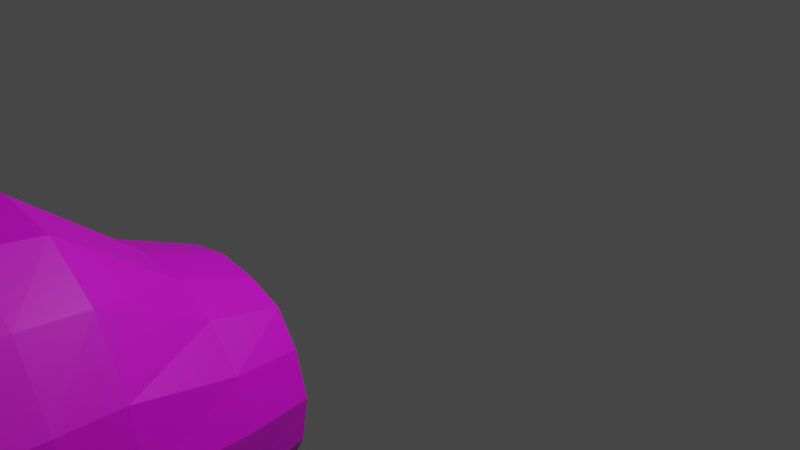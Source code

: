 # Source: wholeflightdeck.blend  (saved by Blender 2.93.21; exported with 4.5.12 LTS)
import bpy
from mathutils import Matrix  # noqa: F401  (used for matrix-valued properties, if any)

bpy.ops.wm.read_factory_settings(use_empty=True)
scene = bpy.context.scene
scene.name = 'Scene'

# ---- collections
col_collection = bpy.data.collections.new('Collection'); scene.collection.children.link(col_collection)

# ---- images (referenced by path relative to the original .blend; pixels are not part of the script)
import os
ASSET_DIR = os.environ.get("B2B_ASSET_DIR", "")  # directory of the original .blend (textures are referenced by path, not embedded)
HERE = os.path.dirname(os.path.abspath(__file__))  # packed textures are extracted next to this script under _unpacked/

def load_image(name, relpath, width, height, colorspace="sRGB"):
    """Load a texture the original file referenced (path relative to the .blend, or extracted next to this script)."""
    p = next((c for c in (os.path.join(HERE, relpath), os.path.join(ASSET_DIR, relpath)) if relpath and os.path.exists(c)), "")
    if p:
        img = bpy.data.images.load(p, check_existing=True)
        img.name = name
    else:  # same state as the original file: an image datablock whose file is absent (Cycles renders it pink)
        img = bpy.data.images.new(name, width, height)
        img.source = "FILE"
        img.filepath = "//" + (relpath or name)
    img.colorspace_settings.name = colorspace
    return img
img_panel_png = load_image('Panel.png', 'Panel.png', 1024, 1024, 'sRGB')

# ---- materials (node trees are filled in below, after node groups)
mat_panel = bpy.data.materials.new('panel')
mat_panel.use_transparent_shadow = False

# ---- material node trees
mat_panel.use_nodes = True; mat_panel.node_tree.nodes.clear()
_N = mat_panel.node_tree.nodes; _L = mat_panel.node_tree.links
n0 = _N.new('ShaderNodeBsdfPrincipled'); n0.name = 'Principled BSDF'; n0.location = (10, 300)
n0.distribution = 'GGX'
n0.subsurface_method = 'BURLEY'
n0.inputs[3].default_value = 1.45
n0.inputs[27].default_value = (0.0, 0.0, 0.0, 1.0)
n0.inputs[28].default_value = 1.0
n1 = _N.new('ShaderNodeOutputMaterial'); n1.name = 'Material Output'; n1.location = (300, 300)
n2 = _N.new('ShaderNodeTexImage'); n2.name = 'Image Texture'; n2.location = (0, 0)
n2.image = img_panel_png
_L.new(n0.outputs[0], n1.inputs[0])
_L.new(n2.outputs[0], n0.inputs[0])
n1.is_active_output = True

# ---- world
world_world = bpy.data.worlds.new('World'); scene.world = world_world
world_world.use_nodes = True; world_world.node_tree.nodes.clear()
_N = world_world.node_tree.nodes; _L = world_world.node_tree.links
n0 = _N.new('ShaderNodeOutputWorld'); n0.name = 'World Output'; n0.location = (300, 300)
n1 = _N.new('ShaderNodeBackground'); n1.name = 'Background'; n1.location = (10, 300)
n1.inputs[0].default_value = (0.05088, 0.05088, 0.05088, 1.0)
_L.new(n1.outputs[0], n0.inputs[0])
n0.is_active_output = True
world_world.color = (0.05088, 0.05088, 0.05088)
world_world.use_sun_shadow = False
world_world.sun_shadow_jitter_overblur = 0.0

# ---- cameras
cam_camera = bpy.data.cameras.new('Camera')
cam_camera.clip_end = 100.0
cam_camera.ortho_scale = 7.314

# ---- lights
light_light = bpy.data.lights.new('Light', 'POINT')
light_light.transmission_factor = 0.0
light_light.energy = 1000.0
light_light.shadow_soft_size = 0.1
light_light.shadow_maximum_resolution = 0.006
light_light.use_absolute_resolution = True

# ---- meshes
me_obj0mesh = bpy.data.meshes.new('OBJ0Mesh')
me_obj0mesh.from_pydata([(-0.683, -5.793, 1.655), (0.0, -5.793, 1.757), (-1.262, -5.793, 1.246), (-1.652, -5.793, 0.592), (-1.785, -5.793, -0.086), (-1.639, -5.793, -0.829), (-1.262, -5.793, -1.419), (-0.687, -5.793, -1.834), (0.0, -5.793, -1.971), (0.687, -5.793, -1.834), (1.262, -5.793, -1.419), (1.639, -5.793, -0.829), (1.785, -5.793, -0.086), (1.652, -5.793, 0.592), (1.262, -5.793, 1.246), (0.683, -5.793, 1.655), (-0.658, -4.571, 1.534), (0.0, -4.571, 1.632), (-1.224, -4.571, 1.152), (-1.586, -4.571, 0.513), (-1.711, -4.571, -0.138), (-1.573, -4.571, -0.875), (-1.205, -4.571, -1.441), (-0.705, -4.571, -1.848), (0.0, -4.571, -1.959), (0.705, -4.571, -1.848), (1.205, -4.571, -1.441), (1.573, -4.571, -0.875), (1.711, -4.571, -0.138), (1.586, -4.571, 0.513), (1.224, -4.571, 1.152), (0.658, -4.571, 1.534), (-0.638, -3.962, 1.435), (0.0, -3.962, 1.527), (-1.165, -3.962, 1.06), (-1.489, -3.96, 0.428), (-1.613, -3.962, -0.211), (-1.501, -3.962, -0.902), (-1.136, -3.962, -1.471), (-0.615, -3.962, -1.848), (0.0, -3.96, -1.959), (0.615, -3.962, -1.848), (1.136, -3.962, -1.471), (1.501, -3.962, -0.902), (1.613, -3.962, -0.211), (1.489, -3.96, 0.428), (1.165, -3.962, 1.06), (0.638, -3.962, 1.435), (-0.48, -2.897, 0.606), (0.0, -2.897, 0.671), (-0.921, -2.897, 0.415), (-1.231, -2.897, 0.04201), (-1.361, -2.897, -0.438), (-1.224, -2.897, -1.033), (-0.935, -2.897, -1.481), (-0.497, -2.897, -1.778), (0.0, -2.897, -1.869), (0.497, -2.897, -1.778), (1.457, -3.963, 0.3975), (0.935, -2.897, -1.481), (1.224, -2.897, -1.033), (1.361, -2.897, -0.438), (1.231, -2.897, 0.04201), (0.921, -2.897, 0.415), (0.48, -2.897, 0.606), (-1.113, -3.963, 0.9913), (-0.415, -2.134, 0.309), (0.0, -2.134, 0.375), (-0.6024, -3.963, 1.363), (0.6024, -3.963, 1.363), (-0.783, -2.134, 0.165), (-1.0, -2.134, -0.157), (-1.123, -2.134, -0.592), (-1.039, -2.134, -1.066), (-0.829, -2.134, -1.441), (0.6059, -3.963, -1.805), (-0.438, -2.134, -1.688), (1.113, -3.963, 0.9913), (0.0, -2.134, -1.764), (1.574, -3.963, -0.2181), (0.438, -2.134, -1.688), (1.446, -3.963, -0.8927), (1.113, -3.963, -1.428), (0.829, -2.134, -1.441), (-1.344e-09, -3.963, -1.93), (1.039, -2.134, -1.066), (-0.6059, -3.963, -1.805), (1.123, -2.134, -0.592), (-1.113, -3.963, -1.428), (1.0, -2.134, -0.157), (-1.446, -3.963, -0.8927), (0.783, -2.134, 0.165), (-1.574, -3.963, -0.2181), (0.415, -2.134, 0.309), (-1.457, -3.963, 0.3975), (-1.344e-09, -3.963, 1.455)], [], [(67, 66, 70, 71, 72, 73, 74, 76, 78, 80, 83, 85, 87, 89, 91, 93), (16, 17, 1), (0, 16, 1), (18, 16, 0), (2, 18, 0), (19, 18, 2), (3, 19, 2), (20, 19, 3), (4, 20, 3), (21, 20, 4), (5, 21, 4), (22, 21, 5), (6, 22, 5), (23, 22, 6), (7, 23, 6), (24, 23, 7), (8, 24, 7), (25, 24, 8), (9, 25, 8), (26, 25, 9), (10, 26, 9), (26, 10, 27), (27, 10, 11), (27, 11, 28), (28, 11, 12), (28, 12, 29), (29, 12, 13), (29, 13, 30), (30, 13, 14), (31, 30, 14), (15, 31, 14), (17, 31, 15), (1, 17, 15), (32, 33, 17), (16, 32, 17), (34, 32, 16), (18, 34, 16), (35, 34, 18), (19, 35, 18), (36, 35, 19), (20, 36, 19), (37, 36, 20), (21, 37, 20), (38, 37, 21), (22, 38, 21), (39, 38, 22), (23, 39, 22), (40, 39, 23), (24, 40, 23), (41, 40, 24), (25, 41, 24), (42, 41, 25), (26, 42, 25), (42, 26, 43), (43, 26, 27), (43, 27, 44), (44, 27, 28), (44, 28, 45), (45, 28, 29), (45, 29, 46), (46, 29, 30), (47, 46, 30), (31, 47, 30), (33, 47, 31), (17, 33, 31), (48, 49, 33), (32, 48, 33), (50, 48, 32), (34, 50, 32), (51, 50, 34), (35, 51, 34), (52, 51, 35), (36, 52, 35), (53, 52, 36), (37, 53, 36), (54, 53, 37), (38, 54, 37), (55, 54, 38), (39, 55, 38), (56, 55, 39), (40, 56, 39), (57, 56, 40), (57, 40, 41), (59, 57, 41), (42, 59, 41), (59, 42, 60), (60, 42, 43), (60, 43, 61), (61, 43, 44), (61, 44, 62), (62, 44, 45), (63, 62, 45), (63, 45, 46), (64, 63, 46), (47, 64, 46), (49, 64, 47), (33, 49, 47), (66, 67, 49), (48, 66, 49), (70, 66, 48), (50, 70, 48), (71, 70, 50), (51, 71, 50), (72, 71, 51), (52, 72, 51), (73, 72, 52), (53, 73, 52), (74, 73, 53), (54, 74, 53), (76, 74, 54), (55, 76, 54), (78, 76, 55), (56, 78, 55), (80, 78, 56), (57, 80, 56), (83, 80, 57), (59, 83, 57), (83, 59, 85), (85, 59, 60), (85, 60, 87), (87, 60, 61), (87, 61, 89), (89, 61, 62), (89, 62, 91), (91, 62, 63), (93, 91, 63), (64, 93, 63), (67, 93, 64), (49, 67, 64), (15, 69, 77, 14), (12, 79, 81, 11), (0, 68, 95, 1), (13, 58, 79, 12), (6, 88, 90, 5), (5, 90, 92, 4), (4, 92, 94, 3), (11, 81, 82, 10), (10, 82, 75, 9), (3, 94, 65, 2), (68, 65, 94, 92, 90, 88, 86, 84, 75, 82, 81, 79, 58, 77, 69, 95), (7, 86, 88, 6), (14, 77, 58, 13), (2, 65, 68, 0), (1, 95, 69, 15), (8, 84, 86, 7), (9, 75, 84, 8)])
_uv = me_obj0mesh.uv_layers.new(name='UVMap')
_uv.uv.foreach_set('vector', [0.01871, 0.6997, 0.01871, 0.6263, 0.01871, 0.557, 0.01871, 0.4891, 0.01871, 0.4101, 0.01871, 0.326, 0.01871, 0.2508, 0.01871, 0.1699, 0.01871, 0.09219, 0.01871, 0.1699, 0.01871, 0.2508, 0.01871, 0.326, 0.01871, 0.4101, 0.01871, 0.4891, 0.01871, 0.557, 0.01871, 0.6263, 0.6722, 0.8557, 0.6722, 0.972, 1.0, 1.0, 1.0, 0.8792, 0.6722, 0.8557, 1.0, 1.0, 0.6722, 0.7363, 0.6722, 0.8557, 1.0, 0.8792, 1.0, 0.7553, 0.6722, 0.7363, 1.0, 0.8792, 0.6722, 0.608, 0.6722, 0.7363, 1.0, 0.7553, 1.0, 0.6222, 0.6722, 0.608, 1.0, 0.7553, 0.6722, 0.492, 0.6722, 0.608, 1.0, 0.6222, 1.0, 0.5013, 0.6722, 0.492, 1.0, 0.6222, 0.6722, 0.3608, 0.6722, 0.492, 1.0, 0.5013, 1.0, 0.3688, 0.6722, 0.3608, 1.0, 0.5013, 0.6722, 0.2427, 0.6722, 0.3608, 1.0, 0.3688, 1.0, 0.2466, 0.6722, 0.2427, 1.0, 0.3688, 0.6722, 0.1301, 0.6722, 0.2427, 1.0, 0.2466, 1.0, 0.1224, 0.6722, 0.1301, 1.0, 0.2466, 0.6722, 0.005295, 0.6722, 0.1301, 1.0, 0.1224, 1.0, 0.0, 0.6722, 0.005295, 1.0, 0.1224, 0.6722, 0.1301, 0.6722, 0.005295, 1.0, 0.0, 1.0, 0.1224, 0.6722, 0.1301, 1.0, 0.0, 0.6722, 0.2427, 0.6722, 0.1301, 1.0, 0.1224, 1.0, 0.2466, 0.6722, 0.2427, 1.0, 0.1224, 0.6722, 0.2427, 1.0, 0.2466, 0.6722, 0.3608, 0.6722, 0.3608, 1.0, 0.2466, 1.0, 0.3688, 0.6722, 0.3608, 1.0, 0.3688, 0.6722, 0.492, 0.6722, 0.492, 1.0, 0.3688, 1.0, 0.5013, 0.6722, 0.492, 1.0, 0.5013, 0.6722, 0.608, 0.6722, 0.608, 1.0, 0.5013, 1.0, 0.6222, 0.6722, 0.608, 1.0, 0.6222, 0.6722, 0.7363, 0.6722, 0.7363, 1.0, 0.6222, 1.0, 0.7553, 0.6722, 0.8557, 0.6722, 0.7363, 1.0, 0.7553, 1.0, 0.8792, 0.6722, 0.8557, 1.0, 0.7553, 0.6722, 0.972, 0.6722, 0.8557, 1.0, 0.8792, 1.0, 1.0, 0.6722, 0.972, 1.0, 0.8792, 0.509, 0.8299, 0.509, 0.9427, 0.6722, 0.972, 0.6722, 0.8557, 0.509, 0.8299, 0.6722, 0.972, 0.509, 0.7169, 0.509, 0.8299, 0.6722, 0.8557, 0.6722, 0.7363, 0.509, 0.7169, 0.6722, 0.8557, 0.5086, 0.5927, 0.509, 0.7169, 0.6722, 0.7363, 0.6722, 0.608, 0.5086, 0.5927, 0.6722, 0.7363, 0.509, 0.479, 0.5086, 0.5927, 0.6722, 0.608, 0.6722, 0.492, 0.509, 0.479, 0.6722, 0.608, 0.509, 0.3566, 0.509, 0.479, 0.6722, 0.492, 0.6722, 0.3608, 0.509, 0.3566, 0.6722, 0.492, 0.509, 0.2384, 0.509, 0.3566, 0.6722, 0.3608, 0.6722, 0.2427, 0.509, 0.2384, 0.6722, 0.3608, 0.509, 0.1259, 0.509, 0.2384, 0.6722, 0.2427, 0.6722, 0.1301, 0.509, 0.1259, 0.6722, 0.2427, 0.5086, 0.01669, 0.509, 0.1259, 0.6722, 0.1301, 0.6722, 0.005295, 0.5086, 0.01669, 0.6722, 0.1301, 0.509, 0.1259, 0.5086, 0.01669, 0.6722, 0.005295, 0.6722, 0.1301, 0.509, 0.1259, 0.6722, 0.005295, 0.509, 0.2384, 0.509, 0.1259, 0.6722, 0.1301, 0.6722, 0.2427, 0.509, 0.2384, 0.6722, 0.1301, 0.509, 0.2384, 0.6722, 0.2427, 0.509, 0.3566, 0.509, 0.3566, 0.6722, 0.2427, 0.6722, 0.3608, 0.509, 0.3566, 0.6722, 0.3608, 0.509, 0.479, 0.509, 0.479, 0.6722, 0.3608, 0.6722, 0.492, 0.509, 0.479, 0.6722, 0.492, 0.5086, 0.5927, 0.5086, 0.5927, 0.6722, 0.492, 0.6722, 0.608, 0.5086, 0.5927, 0.6722, 0.608, 0.509, 0.7169, 0.509, 0.7169, 0.6722, 0.608, 0.6722, 0.7363, 0.509, 0.8299, 0.509, 0.7169, 0.6722, 0.7363, 0.6722, 0.8557, 0.509, 0.8299, 0.6722, 0.7363, 0.509, 0.9427, 0.509, 0.8299, 0.6722, 0.8557, 0.6722, 0.972, 0.509, 0.9427, 0.6722, 0.8557, 0.2234, 0.6939, 0.2234, 0.7787, 0.509, 0.9427, 0.509, 0.8299, 0.2234, 0.6939, 0.509, 0.9427, 0.2234, 0.6099, 0.2234, 0.6939, 0.509, 0.8299, 0.509, 0.7169, 0.2234, 0.6099, 0.509, 0.8299, 0.2234, 0.5252, 0.2234, 0.6099, 0.509, 0.7169, 0.5086, 0.5927, 0.2234, 0.5252, 0.509, 0.7169, 0.2234, 0.4382, 0.2234, 0.5252, 0.5086, 0.5927, 0.509, 0.479, 0.2234, 0.4382, 0.5086, 0.5927, 0.2234, 0.3314, 0.2234, 0.4382, 0.509, 0.479, 0.509, 0.3566, 0.2234, 0.3314, 0.509, 0.479, 0.2234, 0.2382, 0.2234, 0.3314, 0.509, 0.3566, 0.509, 0.2384, 0.2234, 0.2382, 0.509, 0.3566, 0.2234, 0.1458, 0.2234, 0.2382, 0.509, 0.2384, 0.509, 0.1259, 0.2234, 0.1458, 0.509, 0.2384, 0.2234, 0.0574, 0.2234, 0.1458, 0.509, 0.1259, 0.5086, 0.01669, 0.2234, 0.0574, 0.509, 0.1259, 0.2234, 0.1458, 0.2234, 0.0574, 0.5086, 0.01669, 0.2234, 0.1458, 0.5086, 0.01669, 0.509, 0.1259, 0.2234, 0.2382, 0.2234, 0.1458, 0.509, 0.1259, 0.509, 0.2384, 0.2234, 0.2382, 0.509, 0.1259, 0.2234, 0.2382, 0.509, 0.2384, 0.2234, 0.3314, 0.2234, 0.3314, 0.509, 0.2384, 0.509, 0.3566, 0.2234, 0.3314, 0.509, 0.3566, 0.2234, 0.4382, 0.2234, 0.4382, 0.509, 0.3566, 0.509, 0.479, 0.2234, 0.4382, 0.509, 0.479, 0.2234, 0.5252, 0.2234, 0.5252, 0.509, 0.479, 0.5086, 0.5927, 0.2234, 0.6099, 0.2234, 0.5252, 0.5086, 0.5927, 0.2234, 0.6099, 0.5086, 0.5927, 0.509, 0.7169, 0.2234, 0.6939, 0.2234, 0.6099, 0.509, 0.7169, 0.509, 0.8299, 0.2234, 0.6939, 0.509, 0.7169, 0.2234, 0.7787, 0.2234, 0.6939, 0.509, 0.8299, 0.509, 0.9427, 0.2234, 0.7787, 0.509, 0.8299, 0.01871, 0.6263, 0.01871, 0.6997, 0.2234, 0.7787, 0.2234, 0.6939, 0.01871, 0.6263, 0.2234, 0.7787, 0.01871, 0.557, 0.01871, 0.6263, 0.2234, 0.6939, 0.2234, 0.6099, 0.01871, 0.557, 0.2234, 0.6939, 0.01871, 0.4891, 0.01871, 0.557, 0.2234, 0.6099, 0.2234, 0.5252, 0.01871, 0.4891, 0.2234, 0.6099, 0.01871, 0.4101, 0.01871, 0.4891, 0.2234, 0.5252, 0.2234, 0.4382, 0.01871, 0.4101, 0.2234, 0.5252, 0.01871, 0.326, 0.01871, 0.4101, 0.2234, 0.4382, 0.2234, 0.3314, 0.01871, 0.326, 0.2234, 0.4382, 0.01871, 0.2508, 0.01871, 0.326, 0.2234, 0.3314, 0.2234, 0.2382, 0.01871, 0.2508, 0.2234, 0.3314, 0.01871, 0.1699, 0.01871, 0.2508, 0.2234, 0.2382, 0.2234, 0.1458, 0.01871, 0.1699, 0.2234, 0.2382, 0.01871, 0.09219, 0.01871, 0.1699, 0.2234, 0.1458, 0.2234, 0.0574, 0.01871, 0.09219, 0.2234, 0.1458, 0.01871, 0.1699, 0.01871, 0.09219, 0.2234, 0.0574, 0.2234, 0.1458, 0.01871, 0.1699, 0.2234, 0.0574, 0.01871, 0.2508, 0.01871, 0.1699, 0.2234, 0.1458, 0.2234, 0.2382, 0.01871, 0.2508, 0.2234, 0.1458, 0.01871, 0.2508, 0.2234, 0.2382, 0.01871, 0.326, 0.01871, 0.326, 0.2234, 0.2382, 0.2234, 0.3314, 0.01871, 0.326, 0.2234, 0.3314, 0.01871, 0.4101, 0.01871, 0.4101, 0.2234, 0.3314, 0.2234, 0.4382, 0.01871, 0.4101, 0.2234, 0.4382, 0.01871, 0.4891, 0.01871, 0.4891, 0.2234, 0.4382, 0.2234, 0.5252, 0.01871, 0.4891, 0.2234, 0.5252, 0.01871, 0.557, 0.01871, 0.557, 0.2234, 0.5252, 0.2234, 0.6099, 0.01871, 0.6263, 0.01871, 0.557, 0.2234, 0.6099, 0.2234, 0.6939, 0.01871, 0.6263, 0.2234, 0.6099, 0.01871, 0.6997, 0.01871, 0.6263, 0.2234, 0.6939, 0.2234, 0.7787, 0.01871, 0.6997, 0.2234, 0.6939, 0.03339, 0.272, 0.03247, 0.2606, 0.03826, 0.2461, 0.03995, 0.256, 0.04588, 0.204, 0.04349, 0.1989, 0.04203, 0.1725, 0.04423, 0.175, 0.01789, 0.272, 0.01881, 0.2606, 0.02564, 0.2642, 0.02564, 0.276, 0.2273, 0.7979, 0.2251, 0.7903, 0.2264, 0.7662, 0.2288, 0.7714, 0.01133, 0.152, 0.01302, 0.1516, 0.009247, 0.1725, 0.007054, 0.175, 0.007054, 0.175, 0.009247, 0.1725, 0.007787, 0.1989, 0.005398, 0.204, 0.1883, 0.7714, 0.1907, 0.7662, 0.192, 0.7903, 0.1898, 0.7979, 0.04423, 0.175, 0.04203, 0.1725, 0.03826, 0.1516, 0.03995, 0.152, 0.03995, 0.152, 0.03826, 0.1516, 0.03251, 0.1369, 0.03343, 0.1358, 0.006907, 0.2305, 0.009117, 0.2229, 0.01302, 0.2461, 0.01133, 0.256, 0.1888, 0.9978, -0.002965, 0.9579, -0.001753, 0.7415, 0.035, 0.4941, 0.05153, 0.3008, 0.06214, 0.09206, 0.2187, -0.00215, 0.5217, -0.004264, 0.7751, 0.004051, 0.9441, 0.1138, 0.9702, 0.2946, 0.9898, 0.4662, 1.002, 0.7384, 1.003, 0.9517, 0.7957, 1.007, 0.5031, 0.9968, 0.01785, 0.1358, 0.01877, 0.1369, 0.01302, 0.1516, 0.01133, 0.152, 0.03995, 0.256, 0.03826, 0.2461, 0.04216, 0.2229, 0.04437, 0.2305, 0.01133, 0.256, 0.01302, 0.2461, 0.01881, 0.2606, 0.01789, 0.272, 0.02564, 0.276, 0.02564, 0.2642, 0.03247, 0.2606, 0.03339, 0.272, 0.02564, 0.1304, 0.02564, 0.132, 0.01877, 0.1369, 0.01785, 0.1358, 0.03343, 0.1358, 0.03251, 0.1369, 0.02564, 0.132, 0.02564, 0.1304])
me_obj0mesh.materials.append(mat_panel)
me_obj0mesh.use_remesh_fix_poles = True
me_obj0mesh.use_remesh_preserve_attributes = False
me_obj0mesh.update()

# ---- objects
ob_light = bpy.data.objects.new('Light', light_light)
ob_camera = bpy.data.objects.new('Camera', cam_camera)
ob_obj0 = bpy.data.objects.new('OBJ0', me_obj0mesh)

# ---- transforms, parenting, visibility, modifiers, constraints
ob_light.location = (4.076, 1.005, 5.904)
ob_light.rotation_euler = (0.6503, 0.05522, 1.866)
ob_light.lock_rotations_4d = False
ob_light.empty_display_type = 'ARROWS'
ob_light.color = (0.0, 0.0, 0.0, 0.0)
ob_light.lineart.crease_threshold = 0.0
ob_camera.location = (7.359, -6.926, 4.958)
ob_camera.rotation_euler = (1.109, 0.0, 0.8149)
ob_camera.lock_rotations_4d = False
ob_camera.empty_display_type = 'ARROWS'
ob_camera.color = (0.0, 0.0, 0.0, 0.0)
ob_camera.display_type = 'WIRE'
ob_camera.lineart.crease_threshold = 0.0
ob_obj0.location = (0.0, 0.0, 0.0)

# ---- collection membership
col_collection.objects.link(ob_light)
col_collection.objects.link(ob_camera)
col_collection.objects.link(ob_obj0)

# ---- scene / render settings (as saved in the file)
scene.camera = ob_camera
scene.frame_start = 1; scene.frame_end = 250; scene.frame_set(1)
scene.render.engine = 'BLENDER_EEVEE_NEXT'
scene.cycles.use_denoising = False
scene.cycles.samples = 128
scene.cycles.sampling_pattern = 'TABULATED_SOBOL'
scene.cycles.use_adaptive_sampling = False
scene.cycles.use_light_tree = False
scene.view_settings.view_transform = 'Filmic'
bpy.context.view_layer.update()
